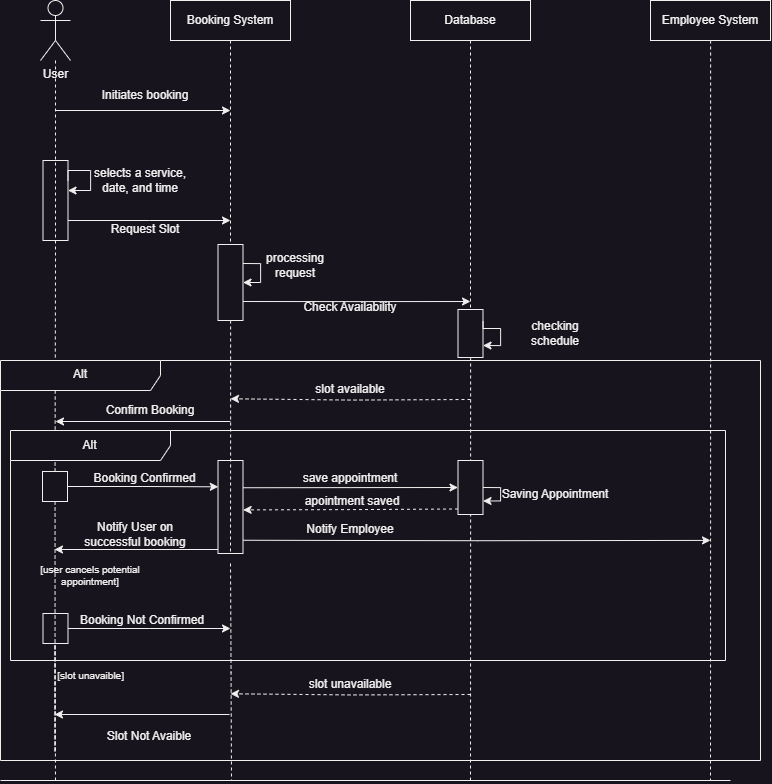

The diagram above was exported from draw.io. Its source (the exported page's mxGraphModel, read from the mxfile embedded in the PNG):
<mxGraphModel dx="2333" dy="1380" grid="1" gridSize="10" guides="1" tooltips="1" connect="1" arrows="1" fold="1" page="1" pageScale="1" pageWidth="1600" pageHeight="900" math="0" shadow="0">
  <root>
    <mxCell id="0" />
    <mxCell id="1" parent="0" />
    <mxCell id="ncrKBHB-YB45-yIMeC7d-10" style="edgeStyle=orthogonalEdgeStyle;rounded=0;orthogonalLoop=1;jettySize=auto;html=1;endArrow=none;endFill=0;dashed=1;" edge="1" parent="1">
      <mxGeometry relative="1" as="geometry">
        <mxPoint x="85" y="860" as="targetPoint" />
        <mxPoint x="84.5" y="831" as="sourcePoint" />
        <Array as="points">
          <mxPoint x="84" y="724" />
        </Array>
      </mxGeometry>
    </mxCell>
    <mxCell id="ncrKBHB-YB45-yIMeC7d-1" value="User" style="shape=umlActor;verticalLabelPosition=bottom;verticalAlign=top;html=1;outlineConnect=0;" vertex="1" parent="1">
      <mxGeometry x="70" y="80" width="30" height="60" as="geometry" />
    </mxCell>
    <mxCell id="ncrKBHB-YB45-yIMeC7d-6" style="edgeStyle=orthogonalEdgeStyle;rounded=0;orthogonalLoop=1;jettySize=auto;html=1;endArrow=none;endFill=0;dashed=1;" edge="1" parent="1">
      <mxGeometry relative="1" as="geometry">
        <mxPoint x="261" y="860" as="targetPoint" />
        <mxPoint x="260" y="643" as="sourcePoint" />
      </mxGeometry>
    </mxCell>
    <mxCell id="ncrKBHB-YB45-yIMeC7d-2" value="Booking System" style="rounded=0;whiteSpace=wrap;html=1;" vertex="1" parent="1">
      <mxGeometry x="200" y="80" width="120" height="40" as="geometry" />
    </mxCell>
    <mxCell id="ncrKBHB-YB45-yIMeC7d-7" style="edgeStyle=orthogonalEdgeStyle;rounded=0;orthogonalLoop=1;jettySize=auto;html=1;endArrow=none;endFill=0;dashed=1;" edge="1" parent="1" source="ncrKBHB-YB45-yIMeC7d-25">
      <mxGeometry relative="1" as="geometry">
        <mxPoint x="500" y="860" as="targetPoint" />
      </mxGeometry>
    </mxCell>
    <mxCell id="ncrKBHB-YB45-yIMeC7d-3" value="Database" style="rounded=0;whiteSpace=wrap;html=1;" vertex="1" parent="1">
      <mxGeometry x="440" y="80" width="120" height="40" as="geometry" />
    </mxCell>
    <mxCell id="ncrKBHB-YB45-yIMeC7d-4" value="Employee System" style="rounded=0;whiteSpace=wrap;html=1;" vertex="1" parent="1">
      <mxGeometry x="680" y="80" width="120" height="40" as="geometry" />
    </mxCell>
    <mxCell id="ncrKBHB-YB45-yIMeC7d-11" value="" style="endArrow=classic;html=1;rounded=0;edgeStyle=orthogonalEdgeStyle;" edge="1" parent="1">
      <mxGeometry width="50" height="50" relative="1" as="geometry">
        <mxPoint x="85" y="190" as="sourcePoint" />
        <mxPoint x="260" y="190" as="targetPoint" />
      </mxGeometry>
    </mxCell>
    <mxCell id="ncrKBHB-YB45-yIMeC7d-13" value="Initiates booking" style="text;html=1;strokeColor=none;fillColor=none;align=center;verticalAlign=middle;whiteSpace=wrap;rounded=0;" vertex="1" parent="1">
      <mxGeometry x="130" y="160" width="90" height="30" as="geometry" />
    </mxCell>
    <mxCell id="ncrKBHB-YB45-yIMeC7d-17" style="edgeStyle=orthogonalEdgeStyle;rounded=0;orthogonalLoop=1;jettySize=auto;html=1;exitX=1;exitY=0.75;exitDx=0;exitDy=0;" edge="1" parent="1" source="ncrKBHB-YB45-yIMeC7d-14">
      <mxGeometry relative="1" as="geometry">
        <mxPoint x="260" y="300" as="targetPoint" />
      </mxGeometry>
    </mxCell>
    <mxCell id="ncrKBHB-YB45-yIMeC7d-14" value="" style="rounded=0;whiteSpace=wrap;html=1;" vertex="1" parent="1">
      <mxGeometry x="72.5" y="240" width="25" height="80" as="geometry" />
    </mxCell>
    <mxCell id="ncrKBHB-YB45-yIMeC7d-15" style="edgeStyle=orthogonalEdgeStyle;rounded=0;orthogonalLoop=1;jettySize=auto;html=1;exitX=1;exitY=0.25;exitDx=0;exitDy=0;" edge="1" parent="1" source="ncrKBHB-YB45-yIMeC7d-14" target="ncrKBHB-YB45-yIMeC7d-14">
      <mxGeometry relative="1" as="geometry">
        <mxPoint x="100" y="270" as="targetPoint" />
        <Array as="points">
          <mxPoint x="98" y="250" />
          <mxPoint x="120" y="250" />
          <mxPoint x="120" y="270" />
        </Array>
      </mxGeometry>
    </mxCell>
    <mxCell id="ncrKBHB-YB45-yIMeC7d-16" value="selects a service, date, and time" style="text;html=1;strokeColor=none;fillColor=none;align=center;verticalAlign=middle;whiteSpace=wrap;rounded=0;" vertex="1" parent="1">
      <mxGeometry x="120" y="245" width="100" height="30" as="geometry" />
    </mxCell>
    <mxCell id="ncrKBHB-YB45-yIMeC7d-18" value="Request Slot" style="text;html=1;strokeColor=none;fillColor=none;align=center;verticalAlign=middle;whiteSpace=wrap;rounded=0;" vertex="1" parent="1">
      <mxGeometry x="130" y="294" width="90" height="30" as="geometry" />
    </mxCell>
    <mxCell id="ncrKBHB-YB45-yIMeC7d-20" value="" style="edgeStyle=orthogonalEdgeStyle;rounded=0;orthogonalLoop=1;jettySize=auto;html=1;endArrow=none;endFill=0;dashed=1;" edge="1" parent="1" source="ncrKBHB-YB45-yIMeC7d-2" target="ncrKBHB-YB45-yIMeC7d-19">
      <mxGeometry relative="1" as="geometry">
        <mxPoint x="260" y="900" as="targetPoint" />
        <mxPoint x="260" y="120" as="sourcePoint" />
      </mxGeometry>
    </mxCell>
    <mxCell id="ncrKBHB-YB45-yIMeC7d-23" style="edgeStyle=orthogonalEdgeStyle;rounded=0;orthogonalLoop=1;jettySize=auto;html=1;exitX=1;exitY=0.75;exitDx=0;exitDy=0;" edge="1" parent="1" source="ncrKBHB-YB45-yIMeC7d-19">
      <mxGeometry relative="1" as="geometry">
        <mxPoint x="500" y="381" as="targetPoint" />
      </mxGeometry>
    </mxCell>
    <mxCell id="ncrKBHB-YB45-yIMeC7d-19" value="" style="rounded=0;whiteSpace=wrap;html=1;" vertex="1" parent="1">
      <mxGeometry x="247.5" y="324" width="25" height="76" as="geometry" />
    </mxCell>
    <mxCell id="ncrKBHB-YB45-yIMeC7d-21" style="edgeStyle=orthogonalEdgeStyle;rounded=0;orthogonalLoop=1;jettySize=auto;html=1;exitX=1;exitY=0.25;exitDx=0;exitDy=0;entryX=1;entryY=0.5;entryDx=0;entryDy=0;" edge="1" parent="1" source="ncrKBHB-YB45-yIMeC7d-19" target="ncrKBHB-YB45-yIMeC7d-19">
      <mxGeometry relative="1" as="geometry">
        <Array as="points">
          <mxPoint x="290" y="343" />
          <mxPoint x="290" y="362" />
        </Array>
      </mxGeometry>
    </mxCell>
    <mxCell id="ncrKBHB-YB45-yIMeC7d-22" value="processing request" style="text;html=1;strokeColor=none;fillColor=none;align=center;verticalAlign=middle;whiteSpace=wrap;rounded=0;" vertex="1" parent="1">
      <mxGeometry x="280" y="330" width="90" height="30" as="geometry" />
    </mxCell>
    <mxCell id="ncrKBHB-YB45-yIMeC7d-24" value="Check Availability" style="text;html=1;strokeColor=none;fillColor=none;align=center;verticalAlign=middle;whiteSpace=wrap;rounded=0;" vertex="1" parent="1">
      <mxGeometry x="330" y="372" width="100" height="30" as="geometry" />
    </mxCell>
    <mxCell id="ncrKBHB-YB45-yIMeC7d-26" value="" style="edgeStyle=orthogonalEdgeStyle;rounded=0;orthogonalLoop=1;jettySize=auto;html=1;endArrow=none;endFill=0;dashed=1;" edge="1" parent="1" source="ncrKBHB-YB45-yIMeC7d-3" target="ncrKBHB-YB45-yIMeC7d-25">
      <mxGeometry relative="1" as="geometry">
        <mxPoint x="500" y="910" as="targetPoint" />
        <mxPoint x="500" y="120" as="sourcePoint" />
      </mxGeometry>
    </mxCell>
    <mxCell id="ncrKBHB-YB45-yIMeC7d-29" style="edgeStyle=orthogonalEdgeStyle;rounded=0;orthogonalLoop=1;jettySize=auto;html=1;dashed=1;" edge="1" parent="1">
      <mxGeometry relative="1" as="geometry">
        <mxPoint x="260" y="478.2857142857142" as="targetPoint" />
        <mxPoint x="500" y="479" as="sourcePoint" />
      </mxGeometry>
    </mxCell>
    <mxCell id="ncrKBHB-YB45-yIMeC7d-25" value="" style="rounded=0;whiteSpace=wrap;html=1;" vertex="1" parent="1">
      <mxGeometry x="487.5" y="389" width="25" height="48" as="geometry" />
    </mxCell>
    <mxCell id="ncrKBHB-YB45-yIMeC7d-27" style="edgeStyle=orthogonalEdgeStyle;rounded=0;orthogonalLoop=1;jettySize=auto;html=1;exitX=1;exitY=0.25;exitDx=0;exitDy=0;entryX=1;entryY=0.75;entryDx=0;entryDy=0;" edge="1" parent="1" source="ncrKBHB-YB45-yIMeC7d-25" target="ncrKBHB-YB45-yIMeC7d-25">
      <mxGeometry relative="1" as="geometry">
        <mxPoint x="530" y="437" as="targetPoint" />
        <Array as="points">
          <mxPoint x="513" y="408" />
          <mxPoint x="530" y="408" />
          <mxPoint x="530" y="425" />
        </Array>
      </mxGeometry>
    </mxCell>
    <mxCell id="ncrKBHB-YB45-yIMeC7d-28" value="checking schedule" style="text;html=1;strokeColor=none;fillColor=none;align=center;verticalAlign=middle;whiteSpace=wrap;rounded=0;" vertex="1" parent="1">
      <mxGeometry x="540" y="398" width="90" height="30" as="geometry" />
    </mxCell>
    <mxCell id="ncrKBHB-YB45-yIMeC7d-30" value="slot available" style="text;html=1;strokeColor=none;fillColor=none;align=center;verticalAlign=middle;whiteSpace=wrap;rounded=0;" vertex="1" parent="1">
      <mxGeometry x="330" y="454" width="100" height="30" as="geometry" />
    </mxCell>
    <mxCell id="ncrKBHB-YB45-yIMeC7d-34" value="" style="edgeStyle=orthogonalEdgeStyle;rounded=0;orthogonalLoop=1;jettySize=auto;html=1;endArrow=none;endFill=0;dashed=1;" edge="1" parent="1" source="ncrKBHB-YB45-yIMeC7d-1" target="ncrKBHB-YB45-yIMeC7d-33">
      <mxGeometry relative="1" as="geometry">
        <mxPoint x="85" y="900" as="targetPoint" />
        <mxPoint x="85" y="140" as="sourcePoint" />
      </mxGeometry>
    </mxCell>
    <mxCell id="ncrKBHB-YB45-yIMeC7d-35" style="edgeStyle=orthogonalEdgeStyle;rounded=0;orthogonalLoop=1;jettySize=auto;html=1;startArrow=classic;startFill=1;endArrow=none;endFill=0;" edge="1" parent="1">
      <mxGeometry relative="1" as="geometry">
        <mxPoint x="260" y="501" as="targetPoint" />
        <mxPoint x="85" y="501" as="sourcePoint" />
      </mxGeometry>
    </mxCell>
    <mxCell id="ncrKBHB-YB45-yIMeC7d-41" style="edgeStyle=orthogonalEdgeStyle;rounded=0;orthogonalLoop=1;jettySize=auto;html=1;entryX=0.011;entryY=0.283;entryDx=0;entryDy=0;entryPerimeter=0;" edge="1" parent="1" source="ncrKBHB-YB45-yIMeC7d-33" target="ncrKBHB-YB45-yIMeC7d-43">
      <mxGeometry relative="1" as="geometry">
        <mxPoint x="240" y="566" as="targetPoint" />
      </mxGeometry>
    </mxCell>
    <mxCell id="ncrKBHB-YB45-yIMeC7d-33" value="" style="rounded=0;whiteSpace=wrap;html=1;" vertex="1" parent="1">
      <mxGeometry x="72" y="551" width="25" height="30" as="geometry" />
    </mxCell>
    <mxCell id="ncrKBHB-YB45-yIMeC7d-36" value="Confirm Booking" style="text;html=1;strokeColor=none;fillColor=none;align=center;verticalAlign=middle;whiteSpace=wrap;rounded=0;" vertex="1" parent="1">
      <mxGeometry x="130" y="475" width="100" height="30" as="geometry" />
    </mxCell>
    <mxCell id="ncrKBHB-YB45-yIMeC7d-37" style="edgeStyle=orthogonalEdgeStyle;rounded=0;orthogonalLoop=1;jettySize=auto;html=1;dashed=1;" edge="1" parent="1">
      <mxGeometry relative="1" as="geometry">
        <mxPoint x="260" y="773.2857142857142" as="targetPoint" />
        <mxPoint x="500" y="774" as="sourcePoint" />
      </mxGeometry>
    </mxCell>
    <mxCell id="ncrKBHB-YB45-yIMeC7d-38" value="slot unavailable" style="text;html=1;strokeColor=none;fillColor=none;align=center;verticalAlign=middle;whiteSpace=wrap;rounded=0;" vertex="1" parent="1">
      <mxGeometry x="330" y="749" width="100" height="30" as="geometry" />
    </mxCell>
    <mxCell id="ncrKBHB-YB45-yIMeC7d-39" value="Slot Not Avaible" style="text;html=1;strokeColor=none;fillColor=none;align=center;verticalAlign=middle;whiteSpace=wrap;rounded=0;" vertex="1" parent="1">
      <mxGeometry x="129" y="801" width="100" height="30" as="geometry" />
    </mxCell>
    <mxCell id="ncrKBHB-YB45-yIMeC7d-40" style="edgeStyle=orthogonalEdgeStyle;rounded=0;orthogonalLoop=1;jettySize=auto;html=1;startArrow=classic;startFill=1;endArrow=none;endFill=0;" edge="1" parent="1">
      <mxGeometry relative="1" as="geometry">
        <mxPoint x="259" y="794" as="targetPoint" />
        <mxPoint x="84" y="794" as="sourcePoint" />
      </mxGeometry>
    </mxCell>
    <mxCell id="ncrKBHB-YB45-yIMeC7d-42" value="Booking Confirmed" style="text;html=1;strokeColor=none;fillColor=none;align=center;verticalAlign=middle;whiteSpace=wrap;rounded=0;" vertex="1" parent="1">
      <mxGeometry x="120" y="543" width="109" height="30" as="geometry" />
    </mxCell>
    <mxCell id="ncrKBHB-YB45-yIMeC7d-44" style="edgeStyle=orthogonalEdgeStyle;rounded=0;orthogonalLoop=1;jettySize=auto;html=1;exitX=0.933;exitY=0.293;exitDx=0;exitDy=0;entryX=0;entryY=0.5;entryDx=0;entryDy=0;exitPerimeter=0;" edge="1" parent="1" source="ncrKBHB-YB45-yIMeC7d-43" target="ncrKBHB-YB45-yIMeC7d-45">
      <mxGeometry relative="1" as="geometry">
        <mxPoint x="470" y="566.9830508474575" as="targetPoint" />
      </mxGeometry>
    </mxCell>
    <mxCell id="ncrKBHB-YB45-yIMeC7d-47" style="edgeStyle=orthogonalEdgeStyle;rounded=0;orthogonalLoop=1;jettySize=auto;html=1;exitX=1;exitY=0.75;exitDx=0;exitDy=0;" edge="1" parent="1">
      <mxGeometry relative="1" as="geometry">
        <mxPoint x="740" y="619.8979591836735" as="targetPoint" />
        <mxPoint x="272.5" y="619.7499999999998" as="sourcePoint" />
      </mxGeometry>
    </mxCell>
    <mxCell id="ncrKBHB-YB45-yIMeC7d-43" value="" style="rounded=0;whiteSpace=wrap;html=1;" vertex="1" parent="1">
      <mxGeometry x="247.5" y="540" width="25" height="93" as="geometry" />
    </mxCell>
    <mxCell id="ncrKBHB-YB45-yIMeC7d-49" style="edgeStyle=orthogonalEdgeStyle;rounded=0;orthogonalLoop=1;jettySize=auto;html=1;exitX=0;exitY=0.75;exitDx=0;exitDy=0;entryX=1.005;entryY=0.531;entryDx=0;entryDy=0;entryPerimeter=0;dashed=1;" edge="1" parent="1" target="ncrKBHB-YB45-yIMeC7d-43">
      <mxGeometry relative="1" as="geometry">
        <mxPoint x="487.5" y="588.5" as="sourcePoint" />
        <mxPoint x="270.54999999999995" y="588.0830000000001" as="targetPoint" />
      </mxGeometry>
    </mxCell>
    <mxCell id="ncrKBHB-YB45-yIMeC7d-45" value="" style="rounded=0;whiteSpace=wrap;html=1;" vertex="1" parent="1">
      <mxGeometry x="487.5" y="540" width="25" height="54" as="geometry" />
    </mxCell>
    <mxCell id="ncrKBHB-YB45-yIMeC7d-46" value="save appointment" style="text;html=1;strokeColor=none;fillColor=none;align=center;verticalAlign=middle;whiteSpace=wrap;rounded=0;" vertex="1" parent="1">
      <mxGeometry x="330" y="543" width="100" height="30" as="geometry" />
    </mxCell>
    <mxCell id="ncrKBHB-YB45-yIMeC7d-48" value="Notify Employee" style="text;html=1;strokeColor=none;fillColor=none;align=center;verticalAlign=middle;whiteSpace=wrap;rounded=0;" vertex="1" parent="1">
      <mxGeometry x="330" y="594" width="100" height="30" as="geometry" />
    </mxCell>
    <mxCell id="ncrKBHB-YB45-yIMeC7d-50" value="apointment saved" style="text;html=1;strokeColor=none;fillColor=none;align=center;verticalAlign=middle;whiteSpace=wrap;rounded=0;" vertex="1" parent="1">
      <mxGeometry x="332" y="566" width="100" height="30" as="geometry" />
    </mxCell>
    <mxCell id="ncrKBHB-YB45-yIMeC7d-51" style="edgeStyle=orthogonalEdgeStyle;rounded=0;orthogonalLoop=1;jettySize=auto;html=1;exitX=1;exitY=0.5;exitDx=0;exitDy=0;entryX=1;entryY=0.75;entryDx=0;entryDy=0;" edge="1" parent="1" source="ncrKBHB-YB45-yIMeC7d-45" target="ncrKBHB-YB45-yIMeC7d-45">
      <mxGeometry relative="1" as="geometry">
        <Array as="points">
          <mxPoint x="530" y="567" />
          <mxPoint x="530" y="581" />
        </Array>
      </mxGeometry>
    </mxCell>
    <mxCell id="ncrKBHB-YB45-yIMeC7d-52" value="Saving Appointment" style="text;html=1;strokeColor=none;fillColor=none;align=center;verticalAlign=middle;whiteSpace=wrap;rounded=0;" vertex="1" parent="1">
      <mxGeometry x="530" y="559" width="110" height="30" as="geometry" />
    </mxCell>
    <mxCell id="ncrKBHB-YB45-yIMeC7d-54" value="" style="edgeStyle=orthogonalEdgeStyle;rounded=0;orthogonalLoop=1;jettySize=auto;html=1;endArrow=none;endFill=0;dashed=1;" edge="1" parent="1" source="ncrKBHB-YB45-yIMeC7d-19">
      <mxGeometry relative="1" as="geometry">
        <mxPoint x="260" y="633" as="targetPoint" />
        <mxPoint x="260" y="400" as="sourcePoint" />
      </mxGeometry>
    </mxCell>
    <mxCell id="ncrKBHB-YB45-yIMeC7d-57" style="edgeStyle=orthogonalEdgeStyle;rounded=0;orthogonalLoop=1;jettySize=auto;html=1;exitX=0;exitY=0.5;exitDx=0;exitDy=0;" edge="1" parent="1">
      <mxGeometry relative="1" as="geometry">
        <mxPoint x="84" y="629" as="targetPoint" />
        <mxPoint x="247.5" y="629" as="sourcePoint" />
      </mxGeometry>
    </mxCell>
    <mxCell id="ncrKBHB-YB45-yIMeC7d-56" value="Notify User on successful booking" style="text;html=1;strokeColor=none;fillColor=none;align=center;verticalAlign=middle;whiteSpace=wrap;rounded=0;" vertex="1" parent="1">
      <mxGeometry x="110" y="599" width="110" height="30" as="geometry" />
    </mxCell>
    <mxCell id="ncrKBHB-YB45-yIMeC7d-58" value="Booking Not Confirmed" style="text;html=1;strokeColor=none;fillColor=none;align=center;verticalAlign=middle;whiteSpace=wrap;rounded=0;" vertex="1" parent="1">
      <mxGeometry x="107" y="685" width="129.5" height="30" as="geometry" />
    </mxCell>
    <mxCell id="ncrKBHB-YB45-yIMeC7d-59" style="edgeStyle=orthogonalEdgeStyle;rounded=0;orthogonalLoop=1;jettySize=auto;html=1;" edge="1" source="ncrKBHB-YB45-yIMeC7d-60" parent="1">
      <mxGeometry relative="1" as="geometry">
        <mxPoint x="260" y="708" as="targetPoint" />
      </mxGeometry>
    </mxCell>
    <mxCell id="ncrKBHB-YB45-yIMeC7d-60" value="" style="rounded=0;whiteSpace=wrap;html=1;" vertex="1" parent="1">
      <mxGeometry x="72.5" y="693" width="25" height="30" as="geometry" />
    </mxCell>
    <mxCell id="ncrKBHB-YB45-yIMeC7d-61" value="Alt" style="shape=umlFrame;whiteSpace=wrap;html=1;pointerEvents=0;recursiveResize=0;container=1;collapsible=0;width=160;" vertex="1" parent="1">
      <mxGeometry x="30" y="440" width="760" height="400" as="geometry" />
    </mxCell>
    <mxCell id="ncrKBHB-YB45-yIMeC7d-63" value="Alt" style="shape=umlFrame;whiteSpace=wrap;html=1;pointerEvents=0;recursiveResize=0;container=1;collapsible=0;width=160;" vertex="1" parent="ncrKBHB-YB45-yIMeC7d-61">
      <mxGeometry x="10" y="70" width="715" height="230" as="geometry" />
    </mxCell>
    <mxCell id="ncrKBHB-YB45-yIMeC7d-64" value="[user cancels potential appointment]" style="text;html=1;strokeColor=none;fillColor=none;align=center;verticalAlign=middle;whiteSpace=wrap;rounded=0;fontSize=10;" vertex="1" parent="ncrKBHB-YB45-yIMeC7d-63">
      <mxGeometry y="130" width="160" height="30" as="geometry" />
    </mxCell>
    <mxCell id="ncrKBHB-YB45-yIMeC7d-65" value="[slot unavaible]&amp;nbsp;" style="text;html=1;strokeColor=none;fillColor=none;align=center;verticalAlign=middle;whiteSpace=wrap;rounded=0;fontSize=10;" vertex="1" parent="ncrKBHB-YB45-yIMeC7d-61">
      <mxGeometry x="32" y="300" width="120" height="30" as="geometry" />
    </mxCell>
    <mxCell id="ncrKBHB-YB45-yIMeC7d-67" value="" style="edgeStyle=orthogonalEdgeStyle;rounded=0;orthogonalLoop=1;jettySize=auto;html=1;endArrow=none;endFill=0;dashed=1;" edge="1" parent="1" source="ncrKBHB-YB45-yIMeC7d-4">
      <mxGeometry relative="1" as="geometry">
        <mxPoint x="740" y="860" as="targetPoint" />
        <mxPoint x="740" y="120" as="sourcePoint" />
      </mxGeometry>
    </mxCell>
    <mxCell id="ncrKBHB-YB45-yIMeC7d-71" value="" style="edgeStyle=orthogonalEdgeStyle;rounded=0;orthogonalLoop=1;jettySize=auto;html=1;endArrow=none;endFill=0;dashed=1;" edge="1" parent="1" source="ncrKBHB-YB45-yIMeC7d-33">
      <mxGeometry relative="1" as="geometry">
        <mxPoint x="84.5" y="831" as="targetPoint" />
        <mxPoint x="85" y="581" as="sourcePoint" />
        <Array as="points" />
      </mxGeometry>
    </mxCell>
    <mxCell id="ncrKBHB-YB45-yIMeC7d-73" value="" style="endArrow=none;html=1;rounded=0;edgeStyle=orthogonalEdgeStyle;" edge="1" parent="1">
      <mxGeometry width="50" height="50" relative="1" as="geometry">
        <mxPoint x="30" y="860" as="sourcePoint" />
        <mxPoint x="760" y="860" as="targetPoint" />
      </mxGeometry>
    </mxCell>
  </root>
</mxGraphModel>